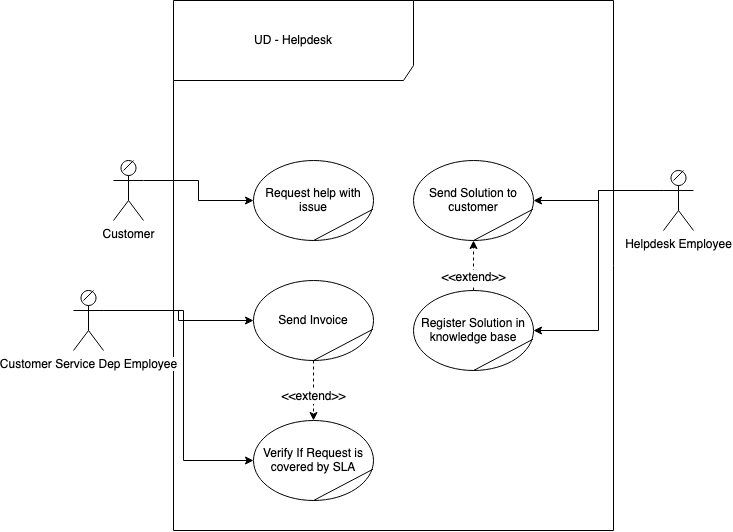

The diagram above was exported from draw.io. Its source (the exported page's mxGraphModel, read from the mxfile embedded in the PNG):
<mxGraphModel dx="2038" dy="693" grid="1" gridSize="10" guides="1" tooltips="1" connect="1" arrows="1" fold="1" page="1" pageScale="1" pageWidth="850" pageHeight="1100" math="0" shadow="0">
  <root>
    <mxCell id="0" />
    <mxCell id="1" parent="0" />
    <mxCell id="ZLSaq14hJPZT3QhYsOM--1" value="UD - Helpdesk" style="shape=umlFrame;whiteSpace=wrap;html=1;width=240;height=80;" parent="1" vertex="1">
      <mxGeometry x="80" y="50" width="440" height="530" as="geometry" />
    </mxCell>
    <mxCell id="ZLSaq14hJPZT3QhYsOM--9" style="edgeStyle=orthogonalEdgeStyle;rounded=0;orthogonalLoop=1;jettySize=auto;html=1;exitX=1;exitY=0.3333333333333333;exitDx=0;exitDy=0;exitPerimeter=0;" parent="1" source="ZLSaq14hJPZT3QhYsOM--2" target="ZLSaq14hJPZT3QhYsOM--8" edge="1">
      <mxGeometry relative="1" as="geometry" />
    </mxCell>
    <mxCell id="ZLSaq14hJPZT3QhYsOM--18" value="" style="group" parent="1" vertex="1" connectable="0">
      <mxGeometry x="160" y="210" width="120" height="80" as="geometry" />
    </mxCell>
    <mxCell id="ZLSaq14hJPZT3QhYsOM--8" value="Request help with issue" style="ellipse;whiteSpace=wrap;html=1;" parent="ZLSaq14hJPZT3QhYsOM--18" vertex="1">
      <mxGeometry width="120" height="80" as="geometry" />
    </mxCell>
    <mxCell id="ZLSaq14hJPZT3QhYsOM--13" value="" style="endArrow=none;html=1;entryX=0.996;entryY=0.609;entryDx=0;entryDy=0;entryPerimeter=0;exitX=0.5;exitY=1;exitDx=0;exitDy=0;" parent="ZLSaq14hJPZT3QhYsOM--18" source="ZLSaq14hJPZT3QhYsOM--8" target="ZLSaq14hJPZT3QhYsOM--8" edge="1">
      <mxGeometry width="50" height="50" relative="1" as="geometry">
        <mxPoint x="90" y="70" as="sourcePoint" />
        <mxPoint x="100" y="60" as="targetPoint" />
      </mxGeometry>
    </mxCell>
    <mxCell id="ZLSaq14hJPZT3QhYsOM--19" value="" style="group" parent="1" vertex="1" connectable="0">
      <mxGeometry x="20" y="210" width="30" height="60" as="geometry" />
    </mxCell>
    <mxCell id="ZLSaq14hJPZT3QhYsOM--2" value="&lt;div&gt;Customer&lt;/div&gt;" style="shape=umlActor;verticalLabelPosition=bottom;labelBackgroundColor=#ffffff;verticalAlign=top;html=1;outlineConnect=0;" parent="ZLSaq14hJPZT3QhYsOM--19" vertex="1">
      <mxGeometry width="30" height="60" as="geometry" />
    </mxCell>
    <mxCell id="ZLSaq14hJPZT3QhYsOM--12" value="" style="endArrow=none;html=1;" parent="ZLSaq14hJPZT3QhYsOM--19" edge="1">
      <mxGeometry width="50" height="50" relative="1" as="geometry">
        <mxPoint x="10" y="10" as="sourcePoint" />
        <mxPoint x="20" as="targetPoint" />
      </mxGeometry>
    </mxCell>
    <mxCell id="ZLSaq14hJPZT3QhYsOM--20" value="" style="group" parent="1" vertex="1" connectable="0">
      <mxGeometry x="-20" y="340" width="30" height="60" as="geometry" />
    </mxCell>
    <mxCell id="ZLSaq14hJPZT3QhYsOM--21" value="Customer Service Dep Employee" style="shape=umlActor;verticalLabelPosition=bottom;labelBackgroundColor=#ffffff;verticalAlign=top;html=1;outlineConnect=0;" parent="ZLSaq14hJPZT3QhYsOM--20" vertex="1">
      <mxGeometry width="30" height="60" as="geometry" />
    </mxCell>
    <mxCell id="ZLSaq14hJPZT3QhYsOM--22" value="" style="endArrow=none;html=1;" parent="ZLSaq14hJPZT3QhYsOM--20" edge="1">
      <mxGeometry width="50" height="50" relative="1" as="geometry">
        <mxPoint x="10" y="10" as="sourcePoint" />
        <mxPoint x="20" as="targetPoint" />
      </mxGeometry>
    </mxCell>
    <mxCell id="ZLSaq14hJPZT3QhYsOM--26" value="" style="group" parent="1" vertex="1" connectable="0">
      <mxGeometry x="160" y="330" width="120" height="80" as="geometry" />
    </mxCell>
    <mxCell id="ZLSaq14hJPZT3QhYsOM--27" value="Send Invoice" style="ellipse;whiteSpace=wrap;html=1;" parent="ZLSaq14hJPZT3QhYsOM--26" vertex="1">
      <mxGeometry width="120" height="80" as="geometry" />
    </mxCell>
    <mxCell id="ZLSaq14hJPZT3QhYsOM--28" value="" style="endArrow=none;html=1;entryX=0.996;entryY=0.609;entryDx=0;entryDy=0;entryPerimeter=0;exitX=0.5;exitY=1;exitDx=0;exitDy=0;" parent="ZLSaq14hJPZT3QhYsOM--26" source="ZLSaq14hJPZT3QhYsOM--27" target="ZLSaq14hJPZT3QhYsOM--27" edge="1">
      <mxGeometry width="50" height="50" relative="1" as="geometry">
        <mxPoint x="90" y="70" as="sourcePoint" />
        <mxPoint x="100" y="60" as="targetPoint" />
      </mxGeometry>
    </mxCell>
    <mxCell id="ZLSaq14hJPZT3QhYsOM--29" style="edgeStyle=orthogonalEdgeStyle;rounded=0;orthogonalLoop=1;jettySize=auto;html=1;exitX=1;exitY=0.3333333333333333;exitDx=0;exitDy=0;exitPerimeter=0;entryX=0;entryY=0.5;entryDx=0;entryDy=0;" parent="1" source="ZLSaq14hJPZT3QhYsOM--21" target="ZLSaq14hJPZT3QhYsOM--27" edge="1">
      <mxGeometry relative="1" as="geometry" />
    </mxCell>
    <mxCell id="ZLSaq14hJPZT3QhYsOM--30" value="" style="group" parent="1" vertex="1" connectable="0">
      <mxGeometry x="160" y="470" width="120" height="80" as="geometry" />
    </mxCell>
    <mxCell id="ZLSaq14hJPZT3QhYsOM--31" value="Verify If Request is covered by SLA" style="ellipse;whiteSpace=wrap;html=1;" parent="ZLSaq14hJPZT3QhYsOM--30" vertex="1">
      <mxGeometry width="120" height="80" as="geometry" />
    </mxCell>
    <mxCell id="ZLSaq14hJPZT3QhYsOM--32" value="" style="endArrow=none;html=1;entryX=0.996;entryY=0.609;entryDx=0;entryDy=0;entryPerimeter=0;exitX=0.5;exitY=1;exitDx=0;exitDy=0;" parent="ZLSaq14hJPZT3QhYsOM--30" source="ZLSaq14hJPZT3QhYsOM--31" target="ZLSaq14hJPZT3QhYsOM--31" edge="1">
      <mxGeometry width="50" height="50" relative="1" as="geometry">
        <mxPoint x="90" y="70" as="sourcePoint" />
        <mxPoint x="100" y="60" as="targetPoint" />
      </mxGeometry>
    </mxCell>
    <mxCell id="ZLSaq14hJPZT3QhYsOM--33" style="edgeStyle=orthogonalEdgeStyle;rounded=0;orthogonalLoop=1;jettySize=auto;html=1;exitX=1;exitY=0.3333333333333333;exitDx=0;exitDy=0;exitPerimeter=0;entryX=0;entryY=0.5;entryDx=0;entryDy=0;" parent="1" source="ZLSaq14hJPZT3QhYsOM--21" target="ZLSaq14hJPZT3QhYsOM--31" edge="1">
      <mxGeometry relative="1" as="geometry">
        <Array as="points">
          <mxPoint x="90" y="360" />
          <mxPoint x="90" y="510" />
        </Array>
      </mxGeometry>
    </mxCell>
    <mxCell id="ZLSaq14hJPZT3QhYsOM--34" value="" style="group" parent="1" vertex="1" connectable="0">
      <mxGeometry x="570" y="220" width="30" height="60" as="geometry" />
    </mxCell>
    <mxCell id="ZLSaq14hJPZT3QhYsOM--35" value="Helpdesk Employee" style="shape=umlActor;verticalLabelPosition=bottom;labelBackgroundColor=#ffffff;verticalAlign=top;html=1;outlineConnect=0;" parent="ZLSaq14hJPZT3QhYsOM--34" vertex="1">
      <mxGeometry width="30" height="60" as="geometry" />
    </mxCell>
    <mxCell id="ZLSaq14hJPZT3QhYsOM--36" value="" style="endArrow=none;html=1;" parent="ZLSaq14hJPZT3QhYsOM--34" edge="1">
      <mxGeometry width="50" height="50" relative="1" as="geometry">
        <mxPoint x="10" y="10" as="sourcePoint" />
        <mxPoint x="20" as="targetPoint" />
      </mxGeometry>
    </mxCell>
    <mxCell id="ZLSaq14hJPZT3QhYsOM--37" value="" style="group" parent="1" vertex="1" connectable="0">
      <mxGeometry x="320" y="210" width="120" height="80" as="geometry" />
    </mxCell>
    <mxCell id="ZLSaq14hJPZT3QhYsOM--38" value="Send Solution to customer" style="ellipse;whiteSpace=wrap;html=1;" parent="ZLSaq14hJPZT3QhYsOM--37" vertex="1">
      <mxGeometry width="120" height="80" as="geometry" />
    </mxCell>
    <mxCell id="ZLSaq14hJPZT3QhYsOM--39" value="" style="endArrow=none;html=1;entryX=0.996;entryY=0.609;entryDx=0;entryDy=0;entryPerimeter=0;exitX=0.5;exitY=1;exitDx=0;exitDy=0;" parent="ZLSaq14hJPZT3QhYsOM--37" source="ZLSaq14hJPZT3QhYsOM--38" target="ZLSaq14hJPZT3QhYsOM--38" edge="1">
      <mxGeometry width="50" height="50" relative="1" as="geometry">
        <mxPoint x="90" y="70" as="sourcePoint" />
        <mxPoint x="100" y="60" as="targetPoint" />
      </mxGeometry>
    </mxCell>
    <mxCell id="ZLSaq14hJPZT3QhYsOM--40" style="edgeStyle=orthogonalEdgeStyle;rounded=0;orthogonalLoop=1;jettySize=auto;html=1;exitX=0;exitY=0.3333333333333333;exitDx=0;exitDy=0;exitPerimeter=0;entryX=1;entryY=0.5;entryDx=0;entryDy=0;" parent="1" source="ZLSaq14hJPZT3QhYsOM--35" target="ZLSaq14hJPZT3QhYsOM--38" edge="1">
      <mxGeometry relative="1" as="geometry" />
    </mxCell>
    <mxCell id="ZLSaq14hJPZT3QhYsOM--41" value="" style="group" parent="1" vertex="1" connectable="0">
      <mxGeometry x="320" y="340" width="120" height="80" as="geometry" />
    </mxCell>
    <mxCell id="ZLSaq14hJPZT3QhYsOM--42" value="&lt;div&gt;Register Solution in knowledge base&lt;/div&gt;" style="ellipse;whiteSpace=wrap;html=1;" parent="ZLSaq14hJPZT3QhYsOM--41" vertex="1">
      <mxGeometry width="120" height="80" as="geometry" />
    </mxCell>
    <mxCell id="ZLSaq14hJPZT3QhYsOM--43" value="" style="endArrow=none;html=1;entryX=0.996;entryY=0.609;entryDx=0;entryDy=0;entryPerimeter=0;exitX=0.5;exitY=1;exitDx=0;exitDy=0;" parent="ZLSaq14hJPZT3QhYsOM--41" source="ZLSaq14hJPZT3QhYsOM--42" target="ZLSaq14hJPZT3QhYsOM--42" edge="1">
      <mxGeometry width="50" height="50" relative="1" as="geometry">
        <mxPoint x="90" y="70" as="sourcePoint" />
        <mxPoint x="100" y="60" as="targetPoint" />
      </mxGeometry>
    </mxCell>
    <mxCell id="ZLSaq14hJPZT3QhYsOM--44" style="edgeStyle=orthogonalEdgeStyle;rounded=0;orthogonalLoop=1;jettySize=auto;html=1;exitX=0;exitY=0.3333333333333333;exitDx=0;exitDy=0;exitPerimeter=0;entryX=1;entryY=0.5;entryDx=0;entryDy=0;" parent="1" source="ZLSaq14hJPZT3QhYsOM--35" target="ZLSaq14hJPZT3QhYsOM--42" edge="1">
      <mxGeometry relative="1" as="geometry" />
    </mxCell>
    <mxCell id="q-mUCnRhxdixS7YofYAO-2" style="edgeStyle=orthogonalEdgeStyle;rounded=0;orthogonalLoop=1;jettySize=auto;html=1;exitX=0.5;exitY=1;exitDx=0;exitDy=0;entryX=0.5;entryY=0;entryDx=0;entryDy=0;dashed=1;strokeColor=#000000;" parent="1" source="ZLSaq14hJPZT3QhYsOM--27" target="ZLSaq14hJPZT3QhYsOM--31" edge="1">
      <mxGeometry relative="1" as="geometry" />
    </mxCell>
    <mxCell id="q-mUCnRhxdixS7YofYAO-3" value="&amp;lt;&amp;lt;extend&amp;gt;&amp;gt;" style="text;html=1;align=center;verticalAlign=middle;resizable=0;points=[];labelBackgroundColor=#ffffff;" parent="q-mUCnRhxdixS7YofYAO-2" vertex="1" connectable="0">
      <mxGeometry x="0.181" relative="1" as="geometry">
        <mxPoint as="offset" />
      </mxGeometry>
    </mxCell>
    <mxCell id="q-mUCnRhxdixS7YofYAO-4" style="edgeStyle=orthogonalEdgeStyle;rounded=0;orthogonalLoop=1;jettySize=auto;html=1;exitX=0.5;exitY=0;exitDx=0;exitDy=0;entryX=0.5;entryY=1;entryDx=0;entryDy=0;dashed=1;strokeColor=#000000;" parent="1" source="ZLSaq14hJPZT3QhYsOM--42" target="ZLSaq14hJPZT3QhYsOM--38" edge="1">
      <mxGeometry relative="1" as="geometry" />
    </mxCell>
    <mxCell id="q-mUCnRhxdixS7YofYAO-5" value="&amp;lt;&amp;lt;extend&amp;gt;&amp;gt;" style="text;html=1;align=center;verticalAlign=middle;resizable=0;points=[];labelBackgroundColor=#ffffff;" parent="q-mUCnRhxdixS7YofYAO-4" vertex="1" connectable="0">
      <mxGeometry x="-0.4552" relative="1" as="geometry">
        <mxPoint as="offset" />
      </mxGeometry>
    </mxCell>
  </root>
</mxGraphModel>